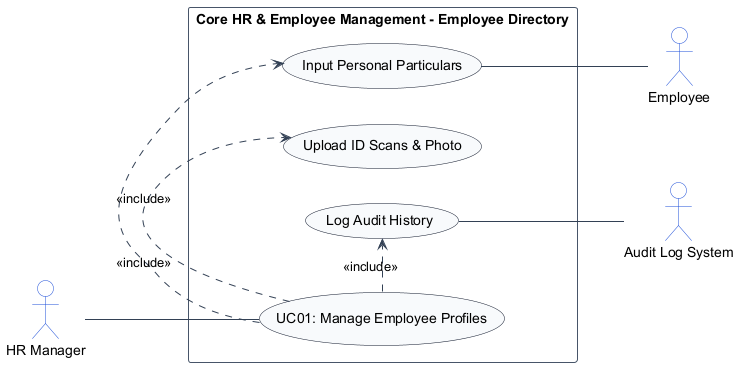

The diagram above was rendered by PlantUML. Its source (embedded in the PNG):
@startuml
left to right direction
skinparam shadowing false
skinparam packageStyle rectangle
skinparam actorStyle stickman

skinparam ArrowColor #334155
skinparam ActorBorderColor #1d4ed8
skinparam ActorBackgroundColor #ffffff
skinparam UsecaseBorderColor #0f172a
skinparam UsecaseBackgroundColor #f8fafc
skinparam RectangleBorderColor #475569
skinparam RectangleBackgroundColor #ffffff

actor "HR Manager" as HRManager
actor "Employee" as Employee
actor "Audit Log System" as AuditLogSystem

rectangle "Core HR & Employee Management - Employee Directory" {
    usecase "UC01: Manage Employee Profiles" as UC_Main
    usecase "Input Personal Particulars" as UC_Input
    usecase "Upload ID Scans & Photo" as UC_UploadDoc
    usecase "Log Audit History" as UC_Audit

    HRManager -- UC_Main
    UC_Main .> UC_Input : <<include>>
    UC_Main .> UC_UploadDoc : <<include>>
    UC_Main .> UC_Audit : <<include>>
    UC_Input -- Employee
    UC_Audit -- AuditLogSystem
}
@enduml